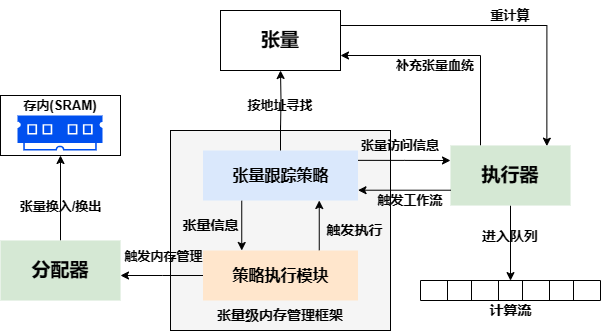

The diagram above was exported from draw.io. Its source (the exported page's mxGraphModel, read from the mxfile embedded in the PNG):
<mxGraphModel dx="1002" dy="577" grid="1" gridSize="10" guides="1" tooltips="1" connect="1" arrows="1" fold="1" page="1" pageScale="1" pageWidth="827" pageHeight="1169" math="0" shadow="0">
  <root>
    <mxCell id="0" />
    <mxCell id="1" parent="0" />
    <mxCell id="oVzF-IQ4081fghxr2c40-49" style="edgeStyle=orthogonalEdgeStyle;rounded=0;orthogonalLoop=1;jettySize=auto;html=1;entryX=0.803;entryY=0.011;entryDx=0;entryDy=0;fontSize=13;entryPerimeter=0;exitX=1;exitY=0.25;exitDx=0;exitDy=0;" parent="1" source="oVzF-IQ4081fghxr2c40-1" target="oVzF-IQ4081fghxr2c40-11" edge="1">
      <mxGeometry relative="1" as="geometry" />
    </mxCell>
    <mxCell id="oVzF-IQ4081fghxr2c40-1" value="&lt;b&gt;&lt;font style=&quot;font-size: 19px;&quot;&gt;张量&lt;/font&gt;&lt;/b&gt;" style="rounded=0;whiteSpace=wrap;html=1;" parent="1" vertex="1">
      <mxGeometry x="330" y="110" width="120" height="60" as="geometry" />
    </mxCell>
    <mxCell id="oVzF-IQ4081fghxr2c40-2" value="" style="rounded=0;whiteSpace=wrap;html=1;fontSize=19;fillColor=#f5f5f5;fontColor=#333333;strokeColor=default;" parent="1" vertex="1">
      <mxGeometry x="280" y="230" width="220" height="200" as="geometry" />
    </mxCell>
    <mxCell id="oVzF-IQ4081fghxr2c40-5" style="edgeStyle=orthogonalEdgeStyle;rounded=0;orthogonalLoop=1;jettySize=auto;html=1;entryX=0.25;entryY=0;entryDx=0;entryDy=0;fontSize=16;exitX=0.25;exitY=1;exitDx=0;exitDy=0;" parent="1" source="oVzF-IQ4081fghxr2c40-3" target="oVzF-IQ4081fghxr2c40-4" edge="1">
      <mxGeometry relative="1" as="geometry" />
    </mxCell>
    <mxCell id="oVzF-IQ4081fghxr2c40-7" style="edgeStyle=orthogonalEdgeStyle;rounded=0;orthogonalLoop=1;jettySize=auto;html=1;entryX=0.5;entryY=1;entryDx=0;entryDy=0;fontSize=16;startArrow=none;" parent="1" target="oVzF-IQ4081fghxr2c40-1" edge="1">
      <mxGeometry relative="1" as="geometry">
        <mxPoint x="390" y="230" as="sourcePoint" />
      </mxGeometry>
    </mxCell>
    <mxCell id="oVzF-IQ4081fghxr2c40-47" style="edgeStyle=orthogonalEdgeStyle;rounded=0;orthogonalLoop=1;jettySize=auto;html=1;entryX=0;entryY=0.25;entryDx=0;entryDy=0;fontSize=13;exitX=0.996;exitY=0.197;exitDx=0;exitDy=0;exitPerimeter=0;" parent="1" source="oVzF-IQ4081fghxr2c40-3" target="oVzF-IQ4081fghxr2c40-11" edge="1">
      <mxGeometry relative="1" as="geometry" />
    </mxCell>
    <mxCell id="oVzF-IQ4081fghxr2c40-3" value="&lt;font style=&quot;font-size: 16px;&quot;&gt;&lt;b&gt;张量跟踪策略&lt;/b&gt;&lt;/font&gt;" style="rounded=0;whiteSpace=wrap;html=1;fontSize=19;fillColor=#dae8fc;strokeColor=none;" parent="1" vertex="1">
      <mxGeometry x="312.5" y="250" width="155" height="50" as="geometry" />
    </mxCell>
    <mxCell id="oVzF-IQ4081fghxr2c40-6" style="edgeStyle=orthogonalEdgeStyle;rounded=0;orthogonalLoop=1;jettySize=auto;html=1;exitX=0.75;exitY=0;exitDx=0;exitDy=0;entryX=0.75;entryY=1;entryDx=0;entryDy=0;fontSize=16;" parent="1" source="oVzF-IQ4081fghxr2c40-4" target="oVzF-IQ4081fghxr2c40-3" edge="1">
      <mxGeometry relative="1" as="geometry" />
    </mxCell>
    <mxCell id="oVzF-IQ4081fghxr2c40-15" style="edgeStyle=orthogonalEdgeStyle;rounded=0;orthogonalLoop=1;jettySize=auto;html=1;exitX=0;exitY=0.5;exitDx=0;exitDy=0;fontSize=14;" parent="1" source="oVzF-IQ4081fghxr2c40-4" edge="1">
      <mxGeometry relative="1" as="geometry">
        <mxPoint x="230" y="375" as="targetPoint" />
      </mxGeometry>
    </mxCell>
    <mxCell id="oVzF-IQ4081fghxr2c40-4" value="&lt;font style=&quot;font-size: 16px;&quot;&gt;&lt;b&gt;策略执行模块&lt;/b&gt;&lt;/font&gt;" style="rounded=0;whiteSpace=wrap;html=1;fontSize=19;fillColor=#ffe6cc;strokeColor=none;" parent="1" vertex="1">
      <mxGeometry x="312.5" y="350" width="155" height="50" as="geometry" />
    </mxCell>
    <mxCell id="oVzF-IQ4081fghxr2c40-8" value="" style="edgeStyle=orthogonalEdgeStyle;rounded=0;orthogonalLoop=1;jettySize=auto;html=1;exitX=0.5;exitY=0;exitDx=0;exitDy=0;entryX=0.5;entryY=1;entryDx=0;entryDy=0;fontSize=16;endArrow=none;" parent="1" source="oVzF-IQ4081fghxr2c40-3" edge="1">
      <mxGeometry relative="1" as="geometry">
        <mxPoint x="390" y="250" as="sourcePoint" />
        <mxPoint x="390" y="225" as="targetPoint" />
      </mxGeometry>
    </mxCell>
    <mxCell id="oVzF-IQ4081fghxr2c40-30" style="edgeStyle=orthogonalEdgeStyle;rounded=0;orthogonalLoop=1;jettySize=auto;html=1;entryX=0.5;entryY=0.005;entryDx=0;entryDy=0;entryPerimeter=0;fontSize=19;" parent="1" source="oVzF-IQ4081fghxr2c40-11" target="oVzF-IQ4081fghxr2c40-18" edge="1">
      <mxGeometry relative="1" as="geometry" />
    </mxCell>
    <mxCell id="oVzF-IQ4081fghxr2c40-53" style="edgeStyle=orthogonalEdgeStyle;rounded=0;orthogonalLoop=1;jettySize=auto;html=1;entryX=1;entryY=0.75;entryDx=0;entryDy=0;fontSize=13;exitX=0.25;exitY=0;exitDx=0;exitDy=0;" parent="1" source="oVzF-IQ4081fghxr2c40-11" target="oVzF-IQ4081fghxr2c40-1" edge="1">
      <mxGeometry relative="1" as="geometry" />
    </mxCell>
    <mxCell id="oVzF-IQ4081fghxr2c40-11" value="&lt;font style=&quot;font-size: 19px;&quot;&gt;&lt;b&gt;执行器&lt;/b&gt;&lt;/font&gt;" style="rounded=0;whiteSpace=wrap;html=1;fontSize=16;fillColor=#d5e8d4;strokeColor=none;" parent="1" vertex="1">
      <mxGeometry x="560" y="245" width="120" height="60" as="geometry" />
    </mxCell>
    <mxCell id="oVzF-IQ4081fghxr2c40-14" value="&lt;font size=&quot;1&quot; style=&quot;&quot;&gt;&lt;b style=&quot;font-size: 14px;&quot;&gt;进入队列&lt;/b&gt;&lt;/font&gt;" style="text;html=1;strokeColor=none;fillColor=none;align=center;verticalAlign=middle;whiteSpace=wrap;rounded=0;fontSize=19;" parent="1" vertex="1">
      <mxGeometry x="550" y="320" width="140" height="30" as="geometry" />
    </mxCell>
    <mxCell id="oVzF-IQ4081fghxr2c40-36" style="edgeStyle=orthogonalEdgeStyle;rounded=0;orthogonalLoop=1;jettySize=auto;html=1;entryX=0.5;entryY=1;entryDx=0;entryDy=0;fontSize=19;" parent="1" source="oVzF-IQ4081fghxr2c40-16" target="oVzF-IQ4081fghxr2c40-35" edge="1">
      <mxGeometry relative="1" as="geometry" />
    </mxCell>
    <mxCell id="oVzF-IQ4081fghxr2c40-16" value="&lt;font style=&quot;font-size: 19px;&quot;&gt;&lt;b&gt;分配器&lt;/b&gt;&lt;/font&gt;" style="rounded=0;whiteSpace=wrap;html=1;fontSize=14;fillColor=#d5e8d4;strokeColor=none;" parent="1" vertex="1">
      <mxGeometry x="110" y="340" width="120" height="60" as="geometry" />
    </mxCell>
    <mxCell id="oVzF-IQ4081fghxr2c40-17" value="" style="shape=table;startSize=0;container=1;collapsible=0;childLayout=tableLayout;fontSize=16;" parent="1" vertex="1">
      <mxGeometry x="530" y="380" width="180" height="20" as="geometry" />
    </mxCell>
    <mxCell id="oVzF-IQ4081fghxr2c40-18" value="" style="shape=tableRow;horizontal=0;startSize=0;swimlaneHead=0;swimlaneBody=0;strokeColor=inherit;top=0;left=0;bottom=0;right=0;collapsible=0;dropTarget=0;fillColor=none;points=[[0,0.5],[1,0.5]];portConstraint=eastwest;fontSize=16;" parent="oVzF-IQ4081fghxr2c40-17" vertex="1">
      <mxGeometry width="180" height="20" as="geometry" />
    </mxCell>
    <mxCell id="oVzF-IQ4081fghxr2c40-32" style="shape=partialRectangle;html=1;whiteSpace=wrap;connectable=0;strokeColor=inherit;overflow=hidden;fillColor=none;top=0;left=0;bottom=0;right=0;pointerEvents=1;fontSize=16;" parent="oVzF-IQ4081fghxr2c40-18" vertex="1">
      <mxGeometry width="27" height="20" as="geometry">
        <mxRectangle width="27" height="20" as="alternateBounds" />
      </mxGeometry>
    </mxCell>
    <mxCell id="oVzF-IQ4081fghxr2c40-31" style="shape=partialRectangle;html=1;whiteSpace=wrap;connectable=0;strokeColor=inherit;overflow=hidden;fillColor=none;top=0;left=0;bottom=0;right=0;pointerEvents=1;fontSize=16;" parent="oVzF-IQ4081fghxr2c40-18" vertex="1">
      <mxGeometry x="27" width="24" height="20" as="geometry">
        <mxRectangle width="24" height="20" as="alternateBounds" />
      </mxGeometry>
    </mxCell>
    <mxCell id="oVzF-IQ4081fghxr2c40-19" value="" style="shape=partialRectangle;html=1;whiteSpace=wrap;connectable=0;strokeColor=inherit;overflow=hidden;fillColor=none;top=0;left=0;bottom=0;right=0;pointerEvents=1;fontSize=16;" parent="oVzF-IQ4081fghxr2c40-18" vertex="1">
      <mxGeometry x="51" width="27" height="20" as="geometry">
        <mxRectangle width="27" height="20" as="alternateBounds" />
      </mxGeometry>
    </mxCell>
    <mxCell id="oVzF-IQ4081fghxr2c40-20" value="" style="shape=partialRectangle;html=1;whiteSpace=wrap;connectable=0;strokeColor=inherit;overflow=hidden;fillColor=none;top=0;left=0;bottom=0;right=0;pointerEvents=1;fontSize=16;" parent="oVzF-IQ4081fghxr2c40-18" vertex="1">
      <mxGeometry x="78" width="24" height="20" as="geometry">
        <mxRectangle width="24" height="20" as="alternateBounds" />
      </mxGeometry>
    </mxCell>
    <mxCell id="oVzF-IQ4081fghxr2c40-21" value="" style="shape=partialRectangle;html=1;whiteSpace=wrap;connectable=0;strokeColor=inherit;overflow=hidden;fillColor=none;top=0;left=0;bottom=0;right=0;pointerEvents=1;fontSize=16;" parent="oVzF-IQ4081fghxr2c40-18" vertex="1">
      <mxGeometry x="102" width="27" height="20" as="geometry">
        <mxRectangle width="27" height="20" as="alternateBounds" />
      </mxGeometry>
    </mxCell>
    <mxCell id="oVzF-IQ4081fghxr2c40-33" style="shape=partialRectangle;html=1;whiteSpace=wrap;connectable=0;strokeColor=inherit;overflow=hidden;fillColor=none;top=0;left=0;bottom=0;right=0;pointerEvents=1;fontSize=16;" parent="oVzF-IQ4081fghxr2c40-18" vertex="1">
      <mxGeometry x="129" width="24" height="20" as="geometry">
        <mxRectangle width="24" height="20" as="alternateBounds" />
      </mxGeometry>
    </mxCell>
    <mxCell id="oVzF-IQ4081fghxr2c40-34" style="shape=partialRectangle;html=1;whiteSpace=wrap;connectable=0;strokeColor=inherit;overflow=hidden;fillColor=none;top=0;left=0;bottom=0;right=0;pointerEvents=1;fontSize=16;" parent="oVzF-IQ4081fghxr2c40-18" vertex="1">
      <mxGeometry x="153" width="27" height="20" as="geometry">
        <mxRectangle width="27" height="20" as="alternateBounds" />
      </mxGeometry>
    </mxCell>
    <mxCell id="oVzF-IQ4081fghxr2c40-35" value="" style="rounded=0;whiteSpace=wrap;html=1;fontSize=19;" parent="1" vertex="1">
      <mxGeometry x="110" y="195" width="120" height="60" as="geometry" />
    </mxCell>
    <mxCell id="oVzF-IQ4081fghxr2c40-37" value="&lt;font style=&quot;font-size: 13px;&quot;&gt;张量换入/换出&lt;/font&gt;" style="text;strokeColor=none;fillColor=none;html=1;fontSize=19;fontStyle=1;verticalAlign=middle;align=center;" parent="1" vertex="1">
      <mxGeometry x="130" y="290" width="80" height="30" as="geometry" />
    </mxCell>
    <mxCell id="oVzF-IQ4081fghxr2c40-38" value="&lt;font style=&quot;font-size: 14px;&quot;&gt;计算流&lt;/font&gt;" style="text;strokeColor=none;fillColor=none;html=1;fontSize=13;fontStyle=1;verticalAlign=middle;align=center;" parent="1" vertex="1">
      <mxGeometry x="570" y="390" width="100" height="40" as="geometry" />
    </mxCell>
    <mxCell id="oVzF-IQ4081fghxr2c40-39" value="张量信息" style="text;strokeColor=none;fillColor=none;html=1;fontSize=14;fontStyle=1;verticalAlign=middle;align=center;" parent="1" vertex="1">
      <mxGeometry x="270" y="305" width="100" height="40" as="geometry" />
    </mxCell>
    <mxCell id="oVzF-IQ4081fghxr2c40-40" value="触发执行" style="text;strokeColor=none;fillColor=none;html=1;fontSize=14;fontStyle=1;verticalAlign=middle;align=center;" parent="1" vertex="1">
      <mxGeometry x="414" y="310" width="100" height="40" as="geometry" />
    </mxCell>
    <mxCell id="oVzF-IQ4081fghxr2c40-41" value="&lt;span style=&quot;font-size: 13px;&quot;&gt;触发内存管理&lt;/span&gt;" style="text;strokeColor=none;fillColor=none;html=1;fontSize=19;fontStyle=1;verticalAlign=middle;align=center;" parent="1" vertex="1">
      <mxGeometry x="232.5" y="340" width="80" height="30" as="geometry" />
    </mxCell>
    <mxCell id="oVzF-IQ4081fghxr2c40-42" value="&lt;b&gt;张量级内存管理框架&lt;/b&gt;" style="text;html=1;strokeColor=none;fillColor=none;align=center;verticalAlign=middle;whiteSpace=wrap;rounded=0;fontSize=14;" parent="1" vertex="1">
      <mxGeometry x="310" y="400" width="160" height="30" as="geometry" />
    </mxCell>
    <mxCell id="oVzF-IQ4081fghxr2c40-43" value="&lt;b&gt;&lt;font style=&quot;font-size: 13px;&quot;&gt;存内(SRAM)&lt;/font&gt;&lt;/b&gt;" style="text;html=1;strokeColor=none;fillColor=none;align=center;verticalAlign=middle;whiteSpace=wrap;rounded=0;fontSize=14;" parent="1" vertex="1">
      <mxGeometry x="120" y="190" width="100" height="30" as="geometry" />
    </mxCell>
    <mxCell id="oVzF-IQ4081fghxr2c40-44" value="" style="sketch=0;pointerEvents=1;shadow=0;dashed=0;html=1;strokeColor=#001DBC;fillColor=#0050ef;labelPosition=center;verticalLabelPosition=bottom;verticalAlign=top;align=center;outlineConnect=0;shape=mxgraph.veeam2.ram;fontSize=13;fontColor=#ffffff;" parent="1" vertex="1">
      <mxGeometry x="127" y="215" width="85" height="35" as="geometry" />
    </mxCell>
    <mxCell id="oVzF-IQ4081fghxr2c40-45" value="&lt;b&gt;&lt;font style=&quot;font-size: 13px;&quot;&gt;张量访问信息&lt;/font&gt;&lt;/b&gt;" style="text;html=1;strokeColor=none;fillColor=none;align=center;verticalAlign=middle;whiteSpace=wrap;rounded=0;fontSize=14;" parent="1" vertex="1">
      <mxGeometry x="470" y="230" width="80" height="30" as="geometry" />
    </mxCell>
    <mxCell id="oVzF-IQ4081fghxr2c40-46" value="&lt;span style=&quot;font-size: 13px;&quot;&gt;&lt;b&gt;触发工作流&lt;/b&gt;&lt;/span&gt;" style="text;html=1;strokeColor=none;fillColor=none;align=center;verticalAlign=middle;whiteSpace=wrap;rounded=0;fontSize=14;" parent="1" vertex="1">
      <mxGeometry x="480" y="285" width="80" height="30" as="geometry" />
    </mxCell>
    <mxCell id="oVzF-IQ4081fghxr2c40-48" style="edgeStyle=orthogonalEdgeStyle;rounded=0;orthogonalLoop=1;jettySize=auto;html=1;entryX=0;entryY=0.25;entryDx=0;entryDy=0;fontSize=13;exitX=0.996;exitY=0.197;exitDx=0;exitDy=0;exitPerimeter=0;" parent="1" edge="1">
      <mxGeometry relative="1" as="geometry">
        <mxPoint x="560.5" y="289.72" as="sourcePoint" />
        <mxPoint x="467.5" y="289.72" as="targetPoint" />
      </mxGeometry>
    </mxCell>
    <mxCell id="oVzF-IQ4081fghxr2c40-50" value="&lt;b&gt;&lt;font style=&quot;font-size: 13px;&quot;&gt;按地址寻找&lt;/font&gt;&lt;/b&gt;" style="text;html=1;strokeColor=none;fillColor=none;align=center;verticalAlign=middle;whiteSpace=wrap;rounded=0;fontSize=14;" parent="1" vertex="1">
      <mxGeometry x="350" y="190" width="80" height="30" as="geometry" />
    </mxCell>
    <mxCell id="oVzF-IQ4081fghxr2c40-52" value="&lt;b&gt;&lt;font style=&quot;font-size: 13px;&quot;&gt;重计算&lt;/font&gt;&lt;/b&gt;" style="text;html=1;strokeColor=none;fillColor=none;align=center;verticalAlign=middle;whiteSpace=wrap;rounded=0;fontSize=14;" parent="1" vertex="1">
      <mxGeometry x="580" y="100" width="80" height="30" as="geometry" />
    </mxCell>
    <mxCell id="oVzF-IQ4081fghxr2c40-54" value="&lt;b&gt;&lt;font style=&quot;font-size: 13px;&quot;&gt;补充张量血统&lt;/font&gt;&lt;/b&gt;" style="text;html=1;strokeColor=none;fillColor=none;align=center;verticalAlign=middle;whiteSpace=wrap;rounded=0;fontSize=14;" parent="1" vertex="1">
      <mxGeometry x="505" y="150" width="80" height="30" as="geometry" />
    </mxCell>
  </root>
</mxGraphModel>